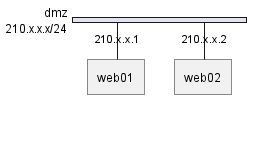

The diagram above was rendered by PlantUML. Its source (embedded in the PNG):
@startuml
nwdiag {
    network dmz {
        address = "210.x.x.x/24"
        web01 [address = "210.x.x.1"]
        web02 [address = "210.x.x.2"]
    }
}
@enduml